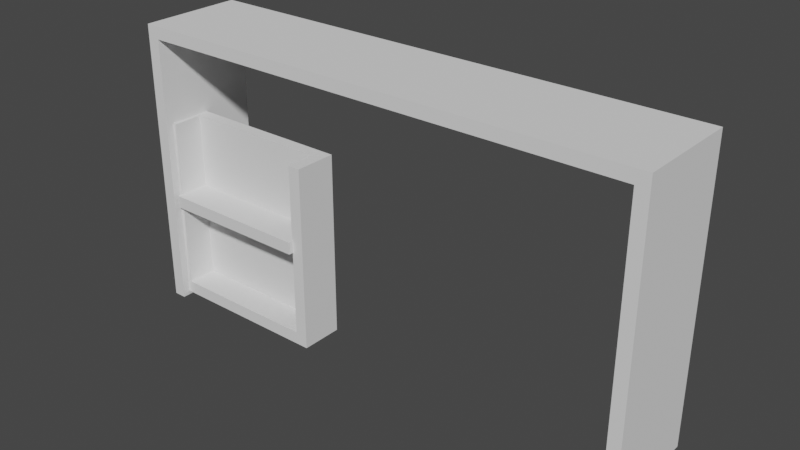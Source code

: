 # Source: kitchen_drawer.blend  (saved by Blender 3.1.7; exported with 4.5.12 LTS)
import bpy
from mathutils import Matrix  # noqa: F401  (used for matrix-valued properties, if any)

bpy.ops.wm.read_factory_settings(use_empty=True)
scene = bpy.context.scene
scene.name = 'Scene'

# ---- collections
col_collection = bpy.data.collections.new('Collection'); scene.collection.children.link(col_collection)

# ---- world
world_world = bpy.data.worlds.new('World'); scene.world = world_world
world_world.use_nodes = True; world_world.node_tree.nodes.clear()
_N = world_world.node_tree.nodes; _L = world_world.node_tree.links
n0 = _N.new('ShaderNodeOutputWorld'); n0.name = 'World Output'; n0.location = (300, 300)
n1 = _N.new('ShaderNodeBackground'); n1.name = 'Background'; n1.location = (10, 300)
n1.inputs[0].default_value = (0.05088, 0.05088, 0.05088, 1.0)
_L.new(n1.outputs[0], n0.inputs[0])
n0.is_active_output = True
world_world.color = (0.05088, 0.05088, 0.05088)
world_world.use_sun_shadow = False
world_world.sun_shadow_jitter_overblur = 0.0

# ---- meshes
me_cube = bpy.data.meshes.new('Cube')
me_cube.from_pydata([(-0.9633, 0.07648, -0.9045), (-0.9633, 0.07648, 0.8253), (-0.9633, 0.4242, -0.9045), (-0.9633, 0.4242, 0.8253), (0.6176, 0.07648, -0.9045), (0.6176, 0.07648, 0.8253), (0.6176, 0.4242, -0.9045), (0.6176, 0.4242, 0.8253), (-0.9633, 0.07648, 0.04887), (-0.9633, 0.4242, 0.04887), (0.6176, 0.4242, 0.04887), (0.6176, 0.07648, 0.04887)], [], [(8, 1, 3, 9), (9, 3, 7, 10), (10, 7, 5, 11), (2, 6, 4, 0), (6, 10, 11, 4), (2, 9, 10, 6), (0, 8, 9, 2)])
_uv = me_cube.uv_layers.new(name='UVMap')
_uv.uv.foreach_set('vector', [0.5177, 0.0, 0.625, 0.0, 0.625, 0.25, 0.5177, 0.25, 0.5177, 0.25, 0.625, 0.25, 0.625, 0.5, 0.5177, 0.5, 0.5177, 0.5, 0.625, 0.5, 0.625, 0.75, 0.5177, 0.75, 0.125, 0.5, 0.375, 0.5, 0.375, 0.75, 0.125, 0.75, 0.375, 0.5, 0.5177, 0.5, 0.5177, 0.75, 0.375, 0.75, 0.375, 0.25, 0.5177, 0.25, 0.5177, 0.5, 0.375, 0.5, 0.375, 0.0, 0.5177, 0.0, 0.5177, 0.25, 0.375, 0.25])
me_cube.use_remesh_fix_poles = True
me_cube.use_remesh_preserve_attributes = False
me_cube.update()
me_cube_001 = bpy.data.meshes.new('Cube.001')
me_cube_001.from_pydata([(-0.9088, 0.02881, 0.04887), (-0.9088, 0.4242, 0.04887), (0.5632, 0.4242, 0.04887), (0.5632, 0.02881, 0.04887)], [], [(1, 0, 3, 2)])
_uv = me_cube_001.uv_layers.new(name='UVMap')
_uv.uv.foreach_set('vector', [0.5177, 0.25, 0.5177, 0.0, 0.5177, 0.75, 0.5177, 0.5])
me_cube_001.use_remesh_fix_poles = True
me_cube_001.use_remesh_preserve_attributes = False
me_cube_001.update()
me_cube_002 = bpy.data.meshes.new('Cube.002')
me_cube_002.from_pydata([(-0.9983, 3.576e-07, -1.0), (-0.9983, 0.0, 1.708), (-0.9983, 1.0, -1.0), (-0.9983, 1.0, 1.708), (3.871, 0.0, 1.708), (3.871, 1.0, 1.708), (3.871, 0.0, -1.002), (3.871, 1.0, -1.002)], [], [(0, 1, 3, 2), (3, 1, 4, 5), (5, 4, 6, 7)])
_uv = me_cube_002.uv_layers.new(name='UVMap')
_uv.uv.foreach_set('vector', [0.0, 0.0, 1.0, 0.0, 1.0, 1.0, 0.0, 1.0, 1.0, 1.0, 1.0, 0.0, 1.0, 0.0, 1.0, 1.0, 1.0, 1.0, 1.0, 0.0, 1.0, 0.0, 1.0, 1.0])
me_cube_002.use_remesh_fix_poles = True
me_cube_002.use_remesh_preserve_attributes = False
me_cube_002.update()

# ---- objects
ob_empty = bpy.data.objects.new('Empty', None)
ob_interior_gabeta = bpy.data.objects.new('interior gabeta', me_cube)
ob_repisa = bpy.data.objects.new('repisa', me_cube_001)
ob_gabeta = bpy.data.objects.new('gabeta', me_cube_002)

# ---- transforms, parenting, visibility, modifiers, constraints
ob_empty.location = (0.0, 0.0, 2.208)
ob_empty.rotation_euler = (1.571, -0.0, -0.0)
ob_empty.empty_display_type = 'IMAGE'
ob_empty.empty_display_size = 5.0
ob_interior_gabeta.location = (-1.438, 0.0, 1.0)
_m = ob_interior_gabeta.modifiers.new('Solidify', 'SOLIDIFY')
_m.thickness = 0.12
_m.offset = 0.0
_m.use_even_offset = True
ob_repisa.location = (-1.438, 0.0, 1.0)
_m = ob_repisa.modifiers.new('Solidify', 'SOLIDIFY')
_m.thickness = 0.12
_m.offset = 0.0
_m.use_even_offset = True
ob_gabeta.location = (-1.438, 0.0, 1.0)
_m = ob_gabeta.modifiers.new('Solidify', 'SOLIDIFY')
_m.thickness = 0.12
_m.offset = 0.0
_m.use_even_offset = True

# ---- collection membership
col_collection.objects.link(ob_empty)
col_collection.objects.link(ob_interior_gabeta)
col_collection.objects.link(ob_repisa)
col_collection.objects.link(ob_gabeta)

# ---- scene / render settings (as saved in the file)
scene.frame_start = 1; scene.frame_end = 250; scene.frame_set(1)
scene.render.engine = 'BLENDER_EEVEE_NEXT'
scene.render.film_transparent = True
scene.cycles.sampling_pattern = 'TABULATED_SOBOL'
scene.cycles.use_light_tree = False
scene.view_settings.view_transform = 'Filmic'
bpy.context.view_layer.update()

# ---- added for rendering (the .blend has no active camera and no usable light): camera, sun
cam_auto = bpy.data.cameras.new('AutoCamera')
cam_auto.lens = 50.0
cam_auto.sensor_width = 36.0
cam_auto.clip_end = 1000.0
ob_auto_camera = bpy.data.objects.new('AutoCamera', cam_auto)
scene.collection.objects.link(ob_auto_camera)
ob_auto_camera.location = (5.35862, -5.93235, 5.67157)
ob_auto_camera.rotation_euler = (1.09748, -7.21219e-08, 0.694738)
scene.camera = ob_auto_camera
light_auto_sun = bpy.data.lights.new('AutoSun', 'SUN')
light_auto_sun.energy = 3.0
light_auto_sun.angle = 0.0523599
ob_auto_sun = bpy.data.objects.new('AutoSun', light_auto_sun)
scene.collection.objects.link(ob_auto_sun)
ob_auto_sun.rotation_euler = (0.872665, 0.174533, 0.523599)
bpy.context.view_layer.update()
